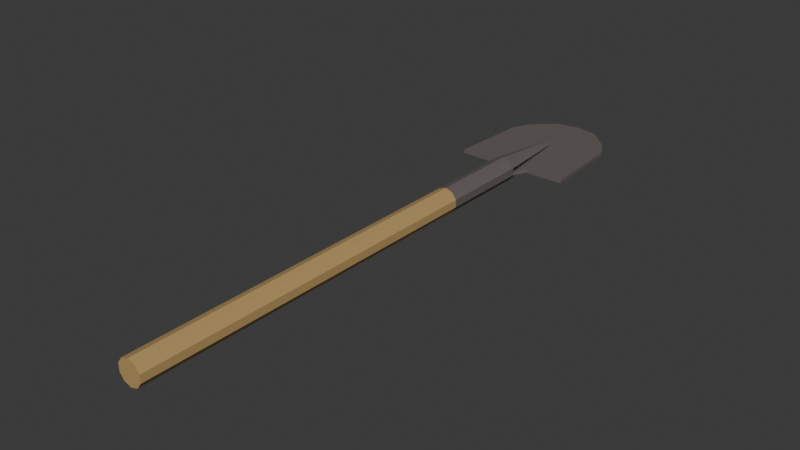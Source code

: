 # Source: shovel.blend  (saved by Blender 4.1.24; exported with 4.5.12 LTS)
import bpy
from mathutils import Matrix  # noqa: F401  (used for matrix-valued properties, if any)

bpy.ops.wm.read_factory_settings(use_empty=True)
scene = bpy.context.scene
scene.name = 'Scene'

# ---- collections
col_collection = bpy.data.collections.new('Collection'); scene.collection.children.link(col_collection)

# ---- images (referenced by path relative to the original .blend; pixels are not part of the script)
import os
ASSET_DIR = os.environ.get("B2B_ASSET_DIR", "")  # directory of the original .blend (textures are referenced by path, not embedded)
HERE = os.path.dirname(os.path.abspath(__file__))  # packed textures are extracted next to this script under _unpacked/

def load_image(name, relpath, width, height, colorspace="sRGB"):
    """Load a texture the original file referenced (path relative to the .blend, or extracted next to this script)."""
    p = next((c for c in (os.path.join(HERE, relpath), os.path.join(ASSET_DIR, relpath)) if relpath and os.path.exists(c)), "")
    if p:
        img = bpy.data.images.load(p, check_existing=True)
        img.name = name
    else:  # same state as the original file: an image datablock whose file is absent (Cycles renders it pink)
        img = bpy.data.images.new(name, width, height)
        img.source = "FILE"
        img.filepath = "//" + (relpath or name)
    img.colorspace_settings.name = colorspace
    return img
img_shovel = load_image('shovel', '_unpacked/shovel.cd4799b9.png', 500, 500, 'sRGB')

# ---- materials (node trees are filled in below, after node groups)
mat_material = bpy.data.materials.new('Material')
mat_material.alpha_threshold = 0.0
mat_material.use_transparent_shadow = False
mat_material.roughness = 0.5
mat_material.line_color = (0.0, 0.0, 0.0, 1.0)

# ---- material node trees
mat_material.use_nodes = True; mat_material.node_tree.nodes.clear()
_N = mat_material.node_tree.nodes; _L = mat_material.node_tree.links
n0 = _N.new('ShaderNodeOutputMaterial'); n0.name = 'Material Output'; n0.location = (300, 300)
n1 = _N.new('ShaderNodeBsdfPrincipled'); n1.name = 'Principled BSDF'; n1.location = (10, 300)
n1.inputs[3].default_value = 1.45
n2 = _N.new('ShaderNodeTexImage'); n2.name = 'Image Texture'; n2.location = (-280, 280)
n2.image = img_shovel
_L.new(n1.outputs[0], n0.inputs[0])
_L.new(n2.outputs[0], n1.inputs[0])
n0.is_active_output = True

# ---- world
world_world = bpy.data.worlds.new('World'); scene.world = world_world
world_world.use_nodes = True; world_world.node_tree.nodes.clear()
_N = world_world.node_tree.nodes; _L = world_world.node_tree.links
n0 = _N.new('ShaderNodeOutputWorld'); n0.name = 'World Output'; n0.location = (300, 300)
n1 = _N.new('ShaderNodeBackground'); n1.name = 'Background'; n1.location = (10, 300)
n1.inputs[0].default_value = (0.05088, 0.05088, 0.05088, 1.0)
_L.new(n1.outputs[0], n0.inputs[0])
n0.is_active_output = True
world_world.color = (0.05088, 0.05088, 0.05088)
world_world.use_sun_shadow = False
world_world.sun_shadow_jitter_overblur = 0.0

# ---- meshes
me_cylinder = bpy.data.meshes.new('Cylinder')
me_cylinder.from_pydata([(0.0, 1.323, 0.06431), (0.0, -1.021, 0.06431), (0.0378, 1.323, 0.05203), (0.0378, -1.021, 0.05203), (0.06117, 1.323, 0.01987), (0.06117, -1.021, 0.01987), (0.0378, -1.021, -0.05203), (0.0, 1.323, -0.06431), (0.0, -1.021, -0.06431), (-0.06117, 1.323, -0.01987), (-0.0378, -1.021, 0.05203), (0.0, 1.713, 0.0208), (0.01222, 1.713, 0.01683), (0.01978, 1.713, -0.006427), (0.01222, 1.713, -0.01683), (0.0, 1.713, -0.0208), (-0.01978, 1.713, -0.006427), (0.06117, 1.323, 2.23e-09), (0.09429, 1.392, 2.23e-09), (0.2989, 1.394, 2.23e-09), (0.2769, 1.821, 2.23e-09), (0.2293, 1.909, 2.23e-09), (0.1213, 2.015, 2.23e-09), (0.0003676, 2.039, 2.23e-09), (-0.0378, 1.323, 0.05203), (-0.06117, 1.323, 0.01987), (-0.06117, -1.021, 0.01987), (-0.06117, -1.021, -0.01987), (-0.0378, 1.323, -0.05203), (-0.0378, -1.021, -0.05203), (0.0378, 1.323, -0.05203), (0.06117, 1.323, -0.01987), (0.06117, -1.021, -0.01987), (-0.01222, 1.713, 0.01683), (-0.01978, 1.713, 0.006427), (-0.01222, 1.713, -0.01683), (0.01978, 1.713, 0.006427), (-0.06117, 1.323, 2.23e-09), (-0.09429, 1.392, 2.23e-09), (-0.2989, 1.394, 2.23e-09), (-0.2769, 1.821, 2.23e-09), (-0.2293, 1.909, 2.23e-09), (-0.1213, 2.015, 2.23e-09), (-0.0003676, 2.039, 2.23e-09), (-0.01978, 1.713, 5.867e-09), (0.01978, 1.713, 5.867e-09), (0.0, 1.713, 5.867e-09), (0.06117, 1.323, -0.01933), (0.09429, 1.392, -0.01933), (0.2989, 1.394, -0.01933), (0.2769, 1.821, -0.01933), (0.2293, 1.909, -0.01933), (0.1213, 2.015, -0.01933), (0.0003676, 2.039, -0.01933), (-0.06117, 1.323, -0.01933), (-0.09429, 1.392, -0.01933), (-0.2989, 1.394, -0.01933), (-0.2769, 1.821, -0.01933), (-0.2293, 1.909, -0.01933), (-0.1213, 2.015, -0.01933), (0.0378, 0.8488, -0.05203), (0.0, 0.8488, 0.06431), (-0.06117, 0.8488, 0.01987), (0.0, 0.8488, -0.06431), (-0.06117, 0.8488, -0.01987), (0.06117, 0.8488, -0.01987), (0.0378, 0.8488, 0.05203), (-0.0378, 0.8488, -0.05203), (-0.0378, 0.8488, 0.05203), (0.06117, 0.8488, 0.01987)], [(42, 43), (46, 45), (44, 46)], [(0, 61, 66, 2), (2, 66, 69, 4), (4, 69, 65, 31, 17), (31, 65, 60, 30), (30, 60, 63, 7), (28, 67, 64, 9), (9, 64, 62, 25), (25, 62, 68, 24), (24, 68, 61, 0), (28, 9, 16, 35), (11, 12, 36, 13, 14, 15, 35, 16, 34, 33), (30, 7, 15, 14), (31, 30, 14, 13), (0, 2, 12, 11), (4, 17, 31, 13, 36), (2, 4, 36, 12), (9, 25, 34, 16), (28, 7, 63, 67), (11, 12, 36, 45, 13, 14, 15, 35, 16, 44, 34, 33), (28, 35, 15, 7), (0, 11, 33, 24), (25, 34, 44, 16, 9, 37), (24, 33, 34, 25), (31, 13, 45, 36, 4), (18, 17, 37, 38, 39, 40, 41, 42, 23, 22, 21, 20, 19), (48, 49, 50, 51, 52, 53, 59, 58, 57, 56, 55, 54, 47), (23, 42, 59, 53), (22, 23, 53, 52), (42, 41, 58, 59), (17, 18, 48, 47), (18, 19, 49, 48), (38, 37, 54, 55), (19, 20, 50, 49), (39, 38, 55, 56), (20, 21, 51, 50), (40, 39, 56, 57), (37, 17, 47, 54), (21, 22, 52, 51), (41, 40, 57, 58), (1, 10, 26, 27, 29, 8, 6, 32, 5, 3), (66, 61, 1, 3), (69, 66, 3, 5), (65, 69, 5, 32), (60, 65, 32, 6), (63, 60, 6, 8), (64, 67, 29, 27), (62, 64, 27, 26), (68, 62, 26, 10), (67, 63, 8, 29), (61, 68, 10, 1)])
_uv = me_cylinder.uv_layers.new(name='UVMap')
_uv.uv.foreach_set('vector', [0.1671, 0.6489, 0.1671, 0.3995, 0.187, 0.3997, 0.187, 0.6491, 0.007522, 0.6492, 0.007522, 0.3997, 0.02446, 0.3995, 0.02446, 0.649, 0.02446, 0.649, 0.02446, 0.3995, 0.04539, 0.3995, 0.04539, 0.649, 0.03492, 0.649, 0.04539, 0.649, 0.04539, 0.3995, 0.06232, 0.3997, 0.06232, 0.6492, 0.2021, 0.6491, 0.2021, 0.3997, 0.222, 0.3995, 0.222, 0.6489, 0.07736, 0.6492, 0.07736, 0.3997, 0.0943, 0.3995, 0.0943, 0.649, 0.0943, 0.649, 0.0943, 0.3995, 0.1152, 0.3995, 0.1152, 0.649, 0.1152, 0.649, 0.1152, 0.3995, 0.1322, 0.3997, 0.1322, 0.6492, 0.1472, 0.6491, 0.1472, 0.3997, 0.1671, 0.3995, 0.1671, 0.6489, 0.07736, 0.6492, 0.0943, 0.649, 0.1014, 0.8548, 0.0959, 0.8548, 0.4729, 0.5009, 0.4665, 0.4988, 0.4625, 0.4933, 0.4625, 0.4865, 0.4665, 0.4811, 0.4729, 0.479, 0.4794, 0.4811, 0.4833, 0.4865, 0.4833, 0.4933, 0.4794, 0.4988, 0.2021, 0.6491, 0.222, 0.6489, 0.222, 0.855, 0.2155, 0.855, 0.04539, 0.649, 0.06232, 0.6492, 0.04378, 0.8548, 0.03831, 0.8548, 0.1671, 0.6489, 0.187, 0.6491, 0.1736, 0.855, 0.1671, 0.855, 0.02446, 0.649, 0.03492, 0.649, 0.04539, 0.649, 0.03831, 0.8548, 0.03154, 0.8548, 0.007522, 0.6492, 0.02446, 0.649, 0.03154, 0.8548, 0.02606, 0.8548, 0.0943, 0.649, 0.1152, 0.649, 0.1081, 0.8548, 0.1014, 0.8548, 0.2419, 0.6491, 0.222, 0.6489, 0.222, 0.3995, 0.2419, 0.3997, 0.4729, 0.5009, 0.4665, 0.4988, 0.4625, 0.4933, 0.4625, 0.4899, 0.4625, 0.4865, 0.4665, 0.4811, 0.4729, 0.479, 0.4794, 0.4811, 0.4833, 0.4865, 0.4833, 0.4899, 0.4833, 0.4933, 0.4794, 0.4988, 0.2419, 0.6491, 0.2284, 0.855, 0.222, 0.855, 0.222, 0.6489, 0.1671, 0.6489, 0.1671, 0.855, 0.1607, 0.855, 0.1472, 0.6491, 0.1152, 0.649, 0.1081, 0.8548, 0.1048, 0.8548, 0.1014, 0.8548, 0.0943, 0.649, 0.1048, 0.649, 0.1322, 0.6492, 0.1136, 0.8548, 0.1081, 0.8548, 0.1152, 0.649, 0.04539, 0.649, 0.03831, 0.8548, 0.03492, 0.8548, 0.03154, 0.8548, 0.02446, 0.649, 0.1153, 0.04394, 0.1327, 0.007522, 0.1971, 0.007522, 0.2146, 0.04394, 0.3223, 0.0451, 0.3108, 0.2697, 0.2857, 0.316, 0.2288, 0.3719, 0.1647, 0.3845, 0.1011, 0.3719, 0.04417, 0.316, 0.0191, 0.2697, 0.007522, 0.0451, 0.5445, 0.04394, 0.6522, 0.0451, 0.6406, 0.2697, 0.6156, 0.316, 0.5587, 0.3719, 0.495, 0.3845, 0.431, 0.3719, 0.374, 0.316, 0.349, 0.2697, 0.3374, 0.0451, 0.4452, 0.04394, 0.4626, 0.007522, 0.527, 0.007522, 0.397, 0.5201, 0.397, 0.5841, 0.3868, 0.5841, 0.3868, 0.5201, 0.397, 0.4564, 0.397, 0.5201, 0.3868, 0.5201, 0.3868, 0.4564, 0.397, 0.5841, 0.397, 0.641, 0.3868, 0.641, 0.3868, 0.5841, 0.4979, 0.3995, 0.4979, 0.4362, 0.4877, 0.4362, 0.4877, 0.3995, 0.4222, 0.3995, 0.4222, 0.5073, 0.4121, 0.5073, 0.4121, 0.3995, 0.4984, 0.5157, 0.4984, 0.479, 0.5086, 0.479, 0.5086, 0.5157, 0.2671, 0.3995, 0.2671, 0.624, 0.2569, 0.624, 0.2569, 0.3995, 0.4475, 0.3995, 0.4475, 0.5073, 0.4373, 0.5073, 0.4373, 0.3995, 0.2671, 0.624, 0.2671, 0.6699, 0.2569, 0.6699, 0.2569, 0.624, 0.2821, 0.624, 0.2821, 0.3995, 0.2923, 0.3995, 0.2923, 0.624, 0.4727, 0.3995, 0.4727, 0.4639, 0.4625, 0.4639, 0.4625, 0.3995, 0.397, 0.3995, 0.397, 0.4564, 0.3868, 0.4564, 0.3868, 0.3995, 0.2821, 0.6699, 0.2821, 0.624, 0.2923, 0.624, 0.2923, 0.6699, 0.3595, 0.406, 0.3718, 0.4229, 0.3718, 0.4438, 0.3595, 0.4608, 0.3396, 0.4672, 0.3197, 0.4608, 0.3074, 0.4438, 0.3074, 0.4229, 0.3197, 0.406, 0.3396, 0.3995, 0.8468, 0.9921, 0.8269, 0.9919, 0.8269, 0.007522, 0.8468, 0.007726, 0.6842, 0.9923, 0.6673, 0.9925, 0.6673, 0.007731, 0.6842, 0.007522, 0.7051, 0.9923, 0.6842, 0.9923, 0.6842, 0.007522, 0.7051, 0.007522, 0.7221, 0.9925, 0.7051, 0.9923, 0.7051, 0.007522, 0.7221, 0.007731, 0.8817, 0.9919, 0.8618, 0.9921, 0.8618, 0.007726, 0.8817, 0.007522, 0.754, 0.9923, 0.7371, 0.9925, 0.7371, 0.007731, 0.754, 0.007522, 0.775, 0.9923, 0.754, 0.9923, 0.754, 0.007522, 0.775, 0.007522, 0.7919, 0.9925, 0.775, 0.9923, 0.775, 0.007522, 0.7919, 0.007731, 0.9016, 0.9921, 0.8817, 0.9919, 0.8817, 0.007522, 0.9016, 0.007726, 0.8269, 0.9919, 0.8069, 0.9921, 0.8069, 0.007726, 0.8269, 0.007522])
me_cylinder.materials.append(mat_material)
me_cylinder.update()

# ---- objects
ob_empty = bpy.data.objects.new('Empty', None)
ob_shovel = bpy.data.objects.new('Shovel', me_cylinder)

# ---- transforms, parenting, visibility, modifiers, constraints
ob_empty.location = (0.1367, 0.0, -0.8176)
ob_empty.rotation_euler = (0.0, -0.0, 3.142)
ob_empty.empty_display_type = 'IMAGE'
ob_empty.empty_display_size = 5.0
ob_shovel.location = (0.0, 0.0, 0.0)

# ---- collection membership
col_collection.objects.link(ob_empty)
col_collection.objects.link(ob_shovel)

# ---- scene / render settings (as saved in the file)
scene.frame_start = 1; scene.frame_end = 250; scene.frame_set(1)
scene.render.engine = 'BLENDER_EEVEE_NEXT'
scene.cycles.sampling_pattern = 'TABULATED_SOBOL'
scene.eevee.ray_tracing_options.trace_max_roughness = 0.0
bpy.context.view_layer.update()

# ---- added for rendering (the .blend has no active camera and no usable light): camera, sun
cam_auto = bpy.data.cameras.new('AutoCamera')
cam_auto.lens = 50.0
cam_auto.sensor_width = 36.0
cam_auto.clip_end = 1000.0
ob_auto_camera = bpy.data.objects.new('AutoCamera', cam_auto)
scene.collection.objects.link(ob_auto_camera)
ob_auto_camera.location = (2.88738, -2.95622, 2.3099)
ob_auto_camera.rotation_euler = (1.09748, -7.21219e-08, 0.694738)
scene.camera = ob_auto_camera
light_auto_sun = bpy.data.lights.new('AutoSun', 'SUN')
light_auto_sun.energy = 3.0
light_auto_sun.angle = 0.0523599
ob_auto_sun = bpy.data.objects.new('AutoSun', light_auto_sun)
scene.collection.objects.link(ob_auto_sun)
ob_auto_sun.rotation_euler = (0.872665, 0.174533, 0.523599)
bpy.context.view_layer.update()

